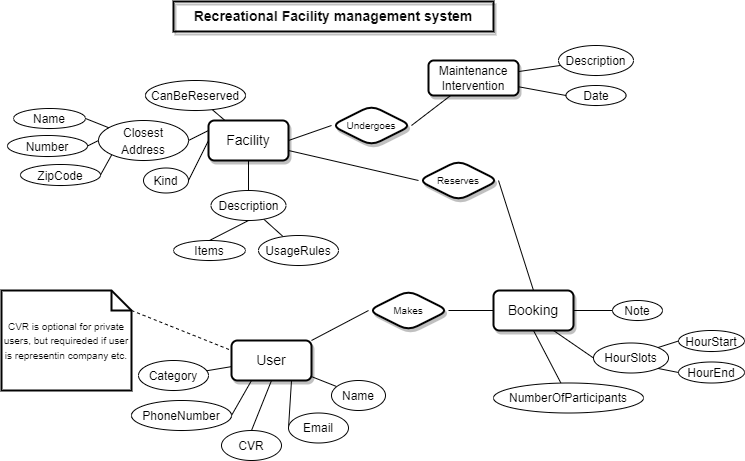

The diagram above was exported from draw.io. Its source (the exported page's mxGraphModel, read from the mxfile embedded in the PNG):
<mxGraphModel dx="778" dy="782" grid="0" gridSize="10" guides="1" tooltips="1" connect="1" arrows="1" fold="1" page="1" pageScale="1" pageWidth="850" pageHeight="1100" background="#ffffff" math="0" shadow="0" extFonts="Permanent Marker^https://fonts.googleapis.com/css?family=Permanent+Marker">
  <root>
    <mxCell id="0" />
    <mxCell id="1" parent="0" />
    <mxCell id="12A3PGkBAE_qX95ZuoiP-11" value="" style="rounded=0;orthogonalLoop=1;jettySize=auto;html=1;fontSize=12;endArrow=none;endFill=0;strokeColor=#030303;" parent="1" source="12A3PGkBAE_qX95ZuoiP-1" target="12A3PGkBAE_qX95ZuoiP-6" edge="1">
      <mxGeometry relative="1" as="geometry" />
    </mxCell>
    <mxCell id="12A3PGkBAE_qX95ZuoiP-13" value="" style="edgeStyle=orthogonalEdgeStyle;rounded=0;orthogonalLoop=1;jettySize=auto;html=1;fontSize=12;endArrow=none;endFill=0;strokeColor=#030303;" parent="1" source="12A3PGkBAE_qX95ZuoiP-1" target="12A3PGkBAE_qX95ZuoiP-8" edge="1">
      <mxGeometry relative="1" as="geometry" />
    </mxCell>
    <mxCell id="12A3PGkBAE_qX95ZuoiP-1" value="&lt;font style=&quot;font-size: 14px;&quot;&gt;Facility&lt;/font&gt;" style="rounded=1;whiteSpace=wrap;html=1;shadow=1;strokeWidth=2;strokeColor=#030303;" parent="1" vertex="1">
      <mxGeometry x="244" y="207" width="80" height="40" as="geometry" />
    </mxCell>
    <mxCell id="12A3PGkBAE_qX95ZuoiP-62" style="edgeStyle=none;rounded=0;orthogonalLoop=1;jettySize=auto;html=1;exitX=1;exitY=0;exitDx=0;exitDy=0;entryX=0;entryY=0.5;entryDx=0;entryDy=0;fontSize=10;endArrow=none;endFill=0;strokeColor=#030303;" parent="1" source="12A3PGkBAE_qX95ZuoiP-2" target="12A3PGkBAE_qX95ZuoiP-61" edge="1">
      <mxGeometry relative="1" as="geometry" />
    </mxCell>
    <mxCell id="12A3PGkBAE_qX95ZuoiP-2" value="&lt;font style=&quot;font-size: 14px;&quot;&gt;User&lt;/font&gt;" style="rounded=1;whiteSpace=wrap;html=1;shadow=1;strokeWidth=2;strokeColor=#030303;" parent="1" vertex="1">
      <mxGeometry x="267" y="427" width="80" height="40" as="geometry" />
    </mxCell>
    <mxCell id="12A3PGkBAE_qX95ZuoiP-42" style="rounded=0;orthogonalLoop=1;jettySize=auto;html=1;exitX=0.5;exitY=1;exitDx=0;exitDy=0;fontSize=12;endArrow=none;endFill=0;strokeColor=#030303;" parent="1" source="12A3PGkBAE_qX95ZuoiP-3" target="12A3PGkBAE_qX95ZuoiP-40" edge="1">
      <mxGeometry relative="1" as="geometry" />
    </mxCell>
    <mxCell id="12A3PGkBAE_qX95ZuoiP-44" style="rounded=0;orthogonalLoop=1;jettySize=auto;html=1;exitX=0.75;exitY=1;exitDx=0;exitDy=0;entryX=0;entryY=0.5;entryDx=0;entryDy=0;fontSize=12;endArrow=none;endFill=0;strokeColor=#030303;" parent="1" source="12A3PGkBAE_qX95ZuoiP-3" target="12A3PGkBAE_qX95ZuoiP-39" edge="1">
      <mxGeometry relative="1" as="geometry" />
    </mxCell>
    <mxCell id="12A3PGkBAE_qX95ZuoiP-63" style="edgeStyle=none;rounded=0;orthogonalLoop=1;jettySize=auto;html=1;exitX=0;exitY=0.5;exitDx=0;exitDy=0;entryX=1;entryY=0.5;entryDx=0;entryDy=0;fontSize=10;endArrow=none;endFill=0;strokeColor=#030303;" parent="1" source="12A3PGkBAE_qX95ZuoiP-3" target="12A3PGkBAE_qX95ZuoiP-61" edge="1">
      <mxGeometry relative="1" as="geometry" />
    </mxCell>
    <mxCell id="12A3PGkBAE_qX95ZuoiP-3" value="&lt;font style=&quot;font-size: 14px;&quot;&gt;Booking&lt;/font&gt;" style="rounded=1;whiteSpace=wrap;html=1;shadow=1;strokeWidth=2;strokeColor=#030303;" parent="1" vertex="1">
      <mxGeometry x="529" y="377" width="80" height="40" as="geometry" />
    </mxCell>
    <mxCell id="12A3PGkBAE_qX95ZuoiP-4" value="&lt;font style=&quot;font-size: 12px;&quot;&gt;Maintenance&lt;br&gt;Intervention&lt;br&gt;&lt;/font&gt;" style="rounded=1;whiteSpace=wrap;html=1;shadow=1;strokeWidth=2;strokeColor=#030303;" parent="1" vertex="1">
      <mxGeometry x="464" y="147" width="90" height="35" as="geometry" />
    </mxCell>
    <mxCell id="12A3PGkBAE_qX95ZuoiP-47" style="rounded=0;orthogonalLoop=1;jettySize=auto;html=1;exitX=1;exitY=0.5;exitDx=0;exitDy=0;fontSize=12;endArrow=none;endFill=0;strokeColor=#030303;" parent="1" source="12A3PGkBAE_qX95ZuoiP-5" edge="1">
      <mxGeometry relative="1" as="geometry">
        <mxPoint x="244" y="217" as="targetPoint" />
      </mxGeometry>
    </mxCell>
    <mxCell id="12A3PGkBAE_qX95ZuoiP-5" value="&lt;font style=&quot;font-size: 12px;&quot;&gt;Closest&lt;br&gt;Address&lt;/font&gt;" style="ellipse;whiteSpace=wrap;html=1;fontSize=14;strokeColor=#030303;" parent="1" vertex="1">
      <mxGeometry x="134" y="207" width="90" height="40" as="geometry" />
    </mxCell>
    <mxCell id="12A3PGkBAE_qX95ZuoiP-6" value="&lt;font style=&quot;font-size: 12px;&quot;&gt;CanBeReserved&lt;/font&gt;" style="ellipse;whiteSpace=wrap;html=1;fontSize=14;strokeColor=#030303;" parent="1" vertex="1">
      <mxGeometry x="181" y="167" width="100" height="30" as="geometry" />
    </mxCell>
    <mxCell id="12A3PGkBAE_qX95ZuoiP-49" style="rounded=0;orthogonalLoop=1;jettySize=auto;html=1;exitX=1;exitY=0.5;exitDx=0;exitDy=0;entryX=0;entryY=0.5;entryDx=0;entryDy=0;fontSize=12;endArrow=none;endFill=0;strokeColor=#030303;" parent="1" source="12A3PGkBAE_qX95ZuoiP-7" target="12A3PGkBAE_qX95ZuoiP-1" edge="1">
      <mxGeometry relative="1" as="geometry" />
    </mxCell>
    <mxCell id="12A3PGkBAE_qX95ZuoiP-7" value="&lt;span style=&quot;font-size: 12px;&quot;&gt;Kind&lt;/span&gt;" style="ellipse;whiteSpace=wrap;html=1;fontSize=14;strokeColor=#030303;" parent="1" vertex="1">
      <mxGeometry x="179" y="254.5" width="45" height="25" as="geometry" />
    </mxCell>
    <mxCell id="12A3PGkBAE_qX95ZuoiP-18" value="" style="rounded=0;orthogonalLoop=1;jettySize=auto;html=1;fontSize=12;endArrow=none;endFill=0;strokeColor=#030303;" parent="1" source="12A3PGkBAE_qX95ZuoiP-8" target="12A3PGkBAE_qX95ZuoiP-15" edge="1">
      <mxGeometry relative="1" as="geometry" />
    </mxCell>
    <mxCell id="12A3PGkBAE_qX95ZuoiP-8" value="&lt;span style=&quot;font-size: 12px;&quot;&gt;Description&lt;/span&gt;" style="ellipse;whiteSpace=wrap;html=1;fontSize=14;strokeColor=#030303;" parent="1" vertex="1">
      <mxGeometry x="246.5" y="277" width="75" height="30" as="geometry" />
    </mxCell>
    <mxCell id="12A3PGkBAE_qX95ZuoiP-17" style="rounded=0;orthogonalLoop=1;jettySize=auto;html=1;exitX=0.5;exitY=0;exitDx=0;exitDy=0;entryX=0.5;entryY=1;entryDx=0;entryDy=0;fontSize=12;endArrow=none;endFill=0;strokeColor=#030303;" parent="1" source="12A3PGkBAE_qX95ZuoiP-14" target="12A3PGkBAE_qX95ZuoiP-8" edge="1">
      <mxGeometry relative="1" as="geometry" />
    </mxCell>
    <mxCell id="12A3PGkBAE_qX95ZuoiP-14" value="&lt;span style=&quot;font-size: 12px;&quot;&gt;Items&lt;/span&gt;" style="ellipse;whiteSpace=wrap;html=1;fontSize=14;strokeColor=#030303;" parent="1" vertex="1">
      <mxGeometry x="209" y="327" width="72" height="20" as="geometry" />
    </mxCell>
    <mxCell id="12A3PGkBAE_qX95ZuoiP-15" value="&lt;span style=&quot;font-size: 12px;&quot;&gt;UsageRules&lt;/span&gt;" style="ellipse;whiteSpace=wrap;html=1;fontSize=14;strokeColor=#030303;" parent="1" vertex="1">
      <mxGeometry x="294" y="322" width="80" height="30" as="geometry" />
    </mxCell>
    <mxCell id="12A3PGkBAE_qX95ZuoiP-25" value="" style="rounded=0;orthogonalLoop=1;jettySize=auto;html=1;fontSize=12;endArrow=none;endFill=0;strokeColor=#030303;" parent="1" source="12A3PGkBAE_qX95ZuoiP-19" target="12A3PGkBAE_qX95ZuoiP-2" edge="1">
      <mxGeometry relative="1" as="geometry" />
    </mxCell>
    <mxCell id="12A3PGkBAE_qX95ZuoiP-19" value="&lt;span style=&quot;font-size: 12px;&quot;&gt;Name&lt;/span&gt;" style="ellipse;whiteSpace=wrap;html=1;fontSize=14;strokeColor=#030303;" parent="1" vertex="1">
      <mxGeometry x="367" y="467" width="54" height="30" as="geometry" />
    </mxCell>
    <mxCell id="12A3PGkBAE_qX95ZuoiP-29" style="rounded=0;orthogonalLoop=1;jettySize=auto;html=1;exitX=1;exitY=0.5;exitDx=0;exitDy=0;entryX=0.25;entryY=1;entryDx=0;entryDy=0;fontSize=12;endArrow=none;endFill=0;strokeColor=#030303;" parent="1" source="12A3PGkBAE_qX95ZuoiP-20" target="12A3PGkBAE_qX95ZuoiP-2" edge="1">
      <mxGeometry relative="1" as="geometry" />
    </mxCell>
    <mxCell id="12A3PGkBAE_qX95ZuoiP-20" value="&lt;span style=&quot;font-size: 12px;&quot;&gt;PhoneNumber&lt;br&gt;&lt;/span&gt;" style="ellipse;whiteSpace=wrap;html=1;fontSize=14;strokeColor=#030303;" parent="1" vertex="1">
      <mxGeometry x="167" y="487" width="100" height="30" as="geometry" />
    </mxCell>
    <mxCell id="12A3PGkBAE_qX95ZuoiP-31" style="rounded=0;orthogonalLoop=1;jettySize=auto;html=1;exitX=0;exitY=0.5;exitDx=0;exitDy=0;entryX=0.75;entryY=1;entryDx=0;entryDy=0;fontSize=12;endArrow=none;endFill=0;strokeColor=#030303;" parent="1" source="12A3PGkBAE_qX95ZuoiP-21" target="12A3PGkBAE_qX95ZuoiP-2" edge="1">
      <mxGeometry relative="1" as="geometry" />
    </mxCell>
    <mxCell id="12A3PGkBAE_qX95ZuoiP-21" value="&lt;span style=&quot;font-size: 12px;&quot;&gt;Email&lt;br&gt;&lt;/span&gt;" style="ellipse;whiteSpace=wrap;html=1;fontSize=14;strokeColor=#030303;" parent="1" vertex="1">
      <mxGeometry x="324" y="499.5" width="60" height="30" as="geometry" />
    </mxCell>
    <mxCell id="12A3PGkBAE_qX95ZuoiP-32" style="rounded=0;orthogonalLoop=1;jettySize=auto;html=1;exitX=0.5;exitY=0;exitDx=0;exitDy=0;entryX=0.5;entryY=1;entryDx=0;entryDy=0;fontSize=12;endArrow=none;endFill=0;strokeColor=#030303;" parent="1" source="12A3PGkBAE_qX95ZuoiP-22" target="12A3PGkBAE_qX95ZuoiP-2" edge="1">
      <mxGeometry relative="1" as="geometry" />
    </mxCell>
    <mxCell id="12A3PGkBAE_qX95ZuoiP-22" value="&lt;span style=&quot;font-size: 12px;&quot;&gt;CVR&lt;br&gt;&lt;/span&gt;" style="ellipse;whiteSpace=wrap;html=1;fontSize=14;strokeColor=#030303;" parent="1" vertex="1">
      <mxGeometry x="257" y="517" width="60" height="30" as="geometry" />
    </mxCell>
    <mxCell id="12A3PGkBAE_qX95ZuoiP-24" value="" style="rounded=0;orthogonalLoop=1;jettySize=auto;html=1;fontSize=12;endArrow=none;endFill=0;strokeColor=#030303;" parent="1" source="12A3PGkBAE_qX95ZuoiP-23" target="12A3PGkBAE_qX95ZuoiP-2" edge="1">
      <mxGeometry relative="1" as="geometry" />
    </mxCell>
    <mxCell id="12A3PGkBAE_qX95ZuoiP-23" value="&lt;span style=&quot;font-size: 12px;&quot;&gt;Category&lt;br&gt;&lt;/span&gt;" style="ellipse;whiteSpace=wrap;html=1;fontSize=14;strokeColor=#030303;" parent="1" vertex="1">
      <mxGeometry x="174" y="447" width="70" height="30" as="geometry" />
    </mxCell>
    <mxCell id="12A3PGkBAE_qX95ZuoiP-38" style="rounded=0;orthogonalLoop=1;jettySize=auto;html=1;exitX=0;exitY=0.5;exitDx=0;exitDy=0;entryX=1;entryY=0.75;entryDx=0;entryDy=0;fontSize=12;endArrow=none;endFill=0;strokeColor=#030303;" parent="1" source="12A3PGkBAE_qX95ZuoiP-33" target="12A3PGkBAE_qX95ZuoiP-4" edge="1">
      <mxGeometry relative="1" as="geometry" />
    </mxCell>
    <mxCell id="12A3PGkBAE_qX95ZuoiP-33" value="&lt;span style=&quot;font-size: 12px;&quot;&gt;Date&lt;br&gt;&lt;/span&gt;" style="ellipse;whiteSpace=wrap;html=1;fontSize=14;strokeColor=#030303;" parent="1" vertex="1">
      <mxGeometry x="601.5" y="172" width="60" height="20" as="geometry" />
    </mxCell>
    <mxCell id="12A3PGkBAE_qX95ZuoiP-36" value="" style="rounded=0;orthogonalLoop=1;jettySize=auto;html=1;fontSize=12;endArrow=none;endFill=0;strokeColor=#030303;" parent="1" source="12A3PGkBAE_qX95ZuoiP-35" target="12A3PGkBAE_qX95ZuoiP-4" edge="1">
      <mxGeometry relative="1" as="geometry" />
    </mxCell>
    <mxCell id="12A3PGkBAE_qX95ZuoiP-35" value="&lt;span style=&quot;font-size: 12px;&quot;&gt;Description&lt;/span&gt;" style="ellipse;whiteSpace=wrap;html=1;fontSize=14;strokeColor=#030303;" parent="1" vertex="1">
      <mxGeometry x="594" y="132" width="75" height="30" as="geometry" />
    </mxCell>
    <mxCell id="12A3PGkBAE_qX95ZuoiP-39" value="&lt;span style=&quot;font-size: 12px;&quot;&gt;HourSlots&lt;/span&gt;" style="ellipse;whiteSpace=wrap;html=1;fontSize=14;strokeColor=#030303;" parent="1" vertex="1">
      <mxGeometry x="629" y="429.5" width="75" height="30" as="geometry" />
    </mxCell>
    <mxCell id="12A3PGkBAE_qX95ZuoiP-40" value="&lt;span style=&quot;font-size: 12px;&quot;&gt;NumberOfParticipants&lt;/span&gt;" style="ellipse;whiteSpace=wrap;html=1;fontSize=14;strokeColor=#030303;" parent="1" vertex="1">
      <mxGeometry x="529" y="469.5" width="150" height="30" as="geometry" />
    </mxCell>
    <mxCell id="12A3PGkBAE_qX95ZuoiP-45" value="" style="rounded=0;orthogonalLoop=1;jettySize=auto;html=1;fontSize=12;endArrow=none;endFill=0;strokeColor=#030303;" parent="1" source="12A3PGkBAE_qX95ZuoiP-41" target="12A3PGkBAE_qX95ZuoiP-3" edge="1">
      <mxGeometry relative="1" as="geometry" />
    </mxCell>
    <mxCell id="12A3PGkBAE_qX95ZuoiP-41" value="&lt;span style=&quot;font-size: 12px;&quot;&gt;Note&lt;/span&gt;" style="ellipse;whiteSpace=wrap;html=1;fontSize=14;strokeColor=#030303;" parent="1" vertex="1">
      <mxGeometry x="648" y="387" width="50" height="20" as="geometry" />
    </mxCell>
    <mxCell id="12A3PGkBAE_qX95ZuoiP-57" value="&lt;b&gt;&lt;font style=&quot;font-size: 14px;&quot;&gt;Recreational Facility management system&lt;/font&gt;&lt;/b&gt;" style="text;html=1;strokeColor=#030303;fillColor=none;align=center;verticalAlign=middle;whiteSpace=wrap;rounded=0;shadow=1;strokeWidth=2;fontSize=12;fontColor=#0A0A0A;" parent="1" vertex="1">
      <mxGeometry x="209" y="88" width="320" height="30" as="geometry" />
    </mxCell>
    <mxCell id="12A3PGkBAE_qX95ZuoiP-59" style="edgeStyle=none;rounded=0;orthogonalLoop=1;jettySize=auto;html=1;exitX=0;exitY=0.5;exitDx=0;exitDy=0;entryX=1;entryY=0.5;entryDx=0;entryDy=0;fontSize=14;endArrow=none;endFill=0;strokeColor=#030303;" parent="1" source="12A3PGkBAE_qX95ZuoiP-58" target="12A3PGkBAE_qX95ZuoiP-1" edge="1">
      <mxGeometry relative="1" as="geometry" />
    </mxCell>
    <mxCell id="12A3PGkBAE_qX95ZuoiP-60" style="edgeStyle=none;rounded=0;orthogonalLoop=1;jettySize=auto;html=1;exitX=1;exitY=0.5;exitDx=0;exitDy=0;fontSize=14;endArrow=none;endFill=0;strokeColor=#030303;" parent="1" source="12A3PGkBAE_qX95ZuoiP-58" target="12A3PGkBAE_qX95ZuoiP-4" edge="1">
      <mxGeometry relative="1" as="geometry" />
    </mxCell>
    <mxCell id="12A3PGkBAE_qX95ZuoiP-58" value="&lt;font style=&quot;font-size: 10px;&quot;&gt;Undergoes&lt;/font&gt;" style="shape=rhombus;perimeter=rhombusPerimeter;whiteSpace=wrap;html=1;align=center;rounded=1;shadow=1;strokeWidth=2;fontSize=12;strokeColor=#030303;" parent="1" vertex="1">
      <mxGeometry x="367" y="192" width="80" height="40" as="geometry" />
    </mxCell>
    <mxCell id="12A3PGkBAE_qX95ZuoiP-61" value="Makes" style="shape=rhombus;perimeter=rhombusPerimeter;whiteSpace=wrap;html=1;align=center;rounded=1;shadow=1;strokeWidth=2;fontSize=10;strokeColor=#030303;" parent="1" vertex="1">
      <mxGeometry x="404" y="377" width="80" height="40" as="geometry" />
    </mxCell>
    <mxCell id="2" value="Reserves" style="shape=rhombus;perimeter=rhombusPerimeter;whiteSpace=wrap;html=1;align=center;rounded=1;shadow=1;strokeWidth=2;fontSize=10;strokeColor=#030303;" vertex="1" parent="1">
      <mxGeometry x="454" y="247" width="80" height="40" as="geometry" />
    </mxCell>
    <mxCell id="4" style="edgeStyle=none;rounded=0;orthogonalLoop=1;jettySize=auto;html=1;exitX=0.5;exitY=0;exitDx=0;exitDy=0;fontSize=10;endArrow=none;endFill=0;entryX=1;entryY=0.5;entryDx=0;entryDy=0;strokeColor=#030303;" edge="1" parent="1" source="12A3PGkBAE_qX95ZuoiP-3" target="2">
      <mxGeometry relative="1" as="geometry">
        <mxPoint x="539" y="407" as="sourcePoint" />
        <mxPoint x="604" y="277" as="targetPoint" />
      </mxGeometry>
    </mxCell>
    <mxCell id="5" style="edgeStyle=none;rounded=0;orthogonalLoop=1;jettySize=auto;html=1;exitX=0;exitY=0.5;exitDx=0;exitDy=0;fontSize=10;endArrow=none;endFill=0;entryX=1;entryY=0.75;entryDx=0;entryDy=0;strokeColor=#030303;" edge="1" parent="1" source="2" target="12A3PGkBAE_qX95ZuoiP-1">
      <mxGeometry relative="1" as="geometry">
        <mxPoint x="446.5" y="347" as="sourcePoint" />
        <mxPoint x="441.5" y="247" as="targetPoint" />
      </mxGeometry>
    </mxCell>
    <mxCell id="7" value="&lt;font style=&quot;font-size: 10px&quot;&gt;CVR is optional for private users, but requireded if user is representin company etc.&lt;/font&gt;" style="shape=note;size=20;whiteSpace=wrap;html=1;fontColor=#0A0A0A;strokeColor=#030303;strokeWidth=2;fillColor=#FFFFFF;" vertex="1" parent="1">
      <mxGeometry x="37" y="377" width="130" height="100" as="geometry" />
    </mxCell>
    <mxCell id="8" value="&lt;span style=&quot;font-size: 12px&quot;&gt;Name&lt;/span&gt;" style="ellipse;whiteSpace=wrap;html=1;fontSize=14;strokeColor=#030303;" vertex="1" parent="1">
      <mxGeometry x="49" y="195" width="72" height="20" as="geometry" />
    </mxCell>
    <mxCell id="9" value="&lt;span style=&quot;font-size: 12px&quot;&gt;Number&lt;/span&gt;" style="ellipse;whiteSpace=wrap;html=1;fontSize=14;strokeColor=#030303;" vertex="1" parent="1">
      <mxGeometry x="43" y="222" width="80" height="21" as="geometry" />
    </mxCell>
    <mxCell id="10" value="&lt;span style=&quot;font-size: 12px&quot;&gt;ZipCode&lt;/span&gt;" style="ellipse;whiteSpace=wrap;html=1;fontSize=14;strokeColor=#030303;" vertex="1" parent="1">
      <mxGeometry x="56" y="251" width="80" height="21" as="geometry" />
    </mxCell>
    <mxCell id="11" style="rounded=0;orthogonalLoop=1;jettySize=auto;html=1;exitX=1;exitY=0.5;exitDx=0;exitDy=0;entryX=0;entryY=1;entryDx=0;entryDy=0;fontSize=12;endArrow=none;endFill=0;strokeColor=#030303;" edge="1" parent="1" source="10" target="12A3PGkBAE_qX95ZuoiP-5">
      <mxGeometry relative="1" as="geometry">
        <mxPoint x="108" y="311" as="sourcePoint" />
        <mxPoint x="147" y="291" as="targetPoint" />
      </mxGeometry>
    </mxCell>
    <mxCell id="12" style="rounded=0;orthogonalLoop=1;jettySize=auto;html=1;exitX=1;exitY=0.5;exitDx=0;exitDy=0;entryX=0;entryY=0.5;entryDx=0;entryDy=0;fontSize=12;endArrow=none;endFill=0;strokeColor=#030303;" edge="1" parent="1" source="9" target="12A3PGkBAE_qX95ZuoiP-5">
      <mxGeometry relative="1" as="geometry">
        <mxPoint x="145.99999999999955" y="271.5" as="sourcePoint" />
        <mxPoint x="157.22339886724626" y="251.16131137437947" as="targetPoint" />
      </mxGeometry>
    </mxCell>
    <mxCell id="13" style="rounded=0;orthogonalLoop=1;jettySize=auto;html=1;entryX=1;entryY=0.5;entryDx=0;entryDy=0;fontSize=12;endArrow=none;endFill=0;strokeColor=#030303;" edge="1" parent="1" source="12A3PGkBAE_qX95ZuoiP-5" target="8">
      <mxGeometry relative="1" as="geometry">
        <mxPoint x="132.99999999999613" y="242.5" as="sourcePoint" />
        <mxPoint x="144" y="236.99999999999994" as="targetPoint" />
      </mxGeometry>
    </mxCell>
    <mxCell id="14" value="&lt;span style=&quot;font-size: 12px&quot;&gt;HourStart&lt;/span&gt;" style="ellipse;whiteSpace=wrap;html=1;fontSize=14;strokeColor=#030303;" vertex="1" parent="1">
      <mxGeometry x="714" y="417" width="66" height="21" as="geometry" />
    </mxCell>
    <mxCell id="15" value="&lt;span style=&quot;font-size: 12px&quot;&gt;HourEnd&lt;/span&gt;" style="ellipse;whiteSpace=wrap;html=1;fontSize=14;strokeColor=#030303;" vertex="1" parent="1">
      <mxGeometry x="714" y="448.5" width="66" height="21" as="geometry" />
    </mxCell>
    <mxCell id="16" value="" style="rounded=0;orthogonalLoop=1;jettySize=auto;html=1;fontSize=12;endArrow=none;endFill=0;strokeColor=#030303;entryX=1;entryY=0;entryDx=0;entryDy=0;exitX=0;exitY=0.5;exitDx=0;exitDy=0;" edge="1" parent="1" source="14" target="12A3PGkBAE_qX95ZuoiP-39">
      <mxGeometry relative="1" as="geometry">
        <mxPoint x="658" y="407" as="sourcePoint" />
        <mxPoint x="619" y="407" as="targetPoint" />
      </mxGeometry>
    </mxCell>
    <mxCell id="17" value="" style="rounded=0;orthogonalLoop=1;jettySize=auto;html=1;fontSize=12;endArrow=none;endFill=0;strokeColor=#030303;entryX=1;entryY=1;entryDx=0;entryDy=0;exitX=0;exitY=0.5;exitDx=0;exitDy=0;" edge="1" parent="1" source="15" target="12A3PGkBAE_qX95ZuoiP-39">
      <mxGeometry relative="1" as="geometry">
        <mxPoint x="723.9999999999985" y="437.5" as="sourcePoint" />
        <mxPoint x="703.0165042944975" y="443.893398282201" as="targetPoint" />
      </mxGeometry>
    </mxCell>
    <mxCell id="18" style="edgeStyle=none;rounded=0;orthogonalLoop=1;jettySize=auto;html=1;exitX=0;exitY=0;exitDx=130;exitDy=20;entryX=0;entryY=0.25;entryDx=0;entryDy=0;fontSize=10;endArrow=none;endFill=0;strokeColor=#030303;exitPerimeter=0;dashed=1;" edge="1" parent="1" source="7" target="12A3PGkBAE_qX95ZuoiP-2">
      <mxGeometry relative="1" as="geometry">
        <mxPoint x="357" y="436.9999999999998" as="sourcePoint" />
        <mxPoint x="414" y="407" as="targetPoint" />
      </mxGeometry>
    </mxCell>
  </root>
</mxGraphModel>